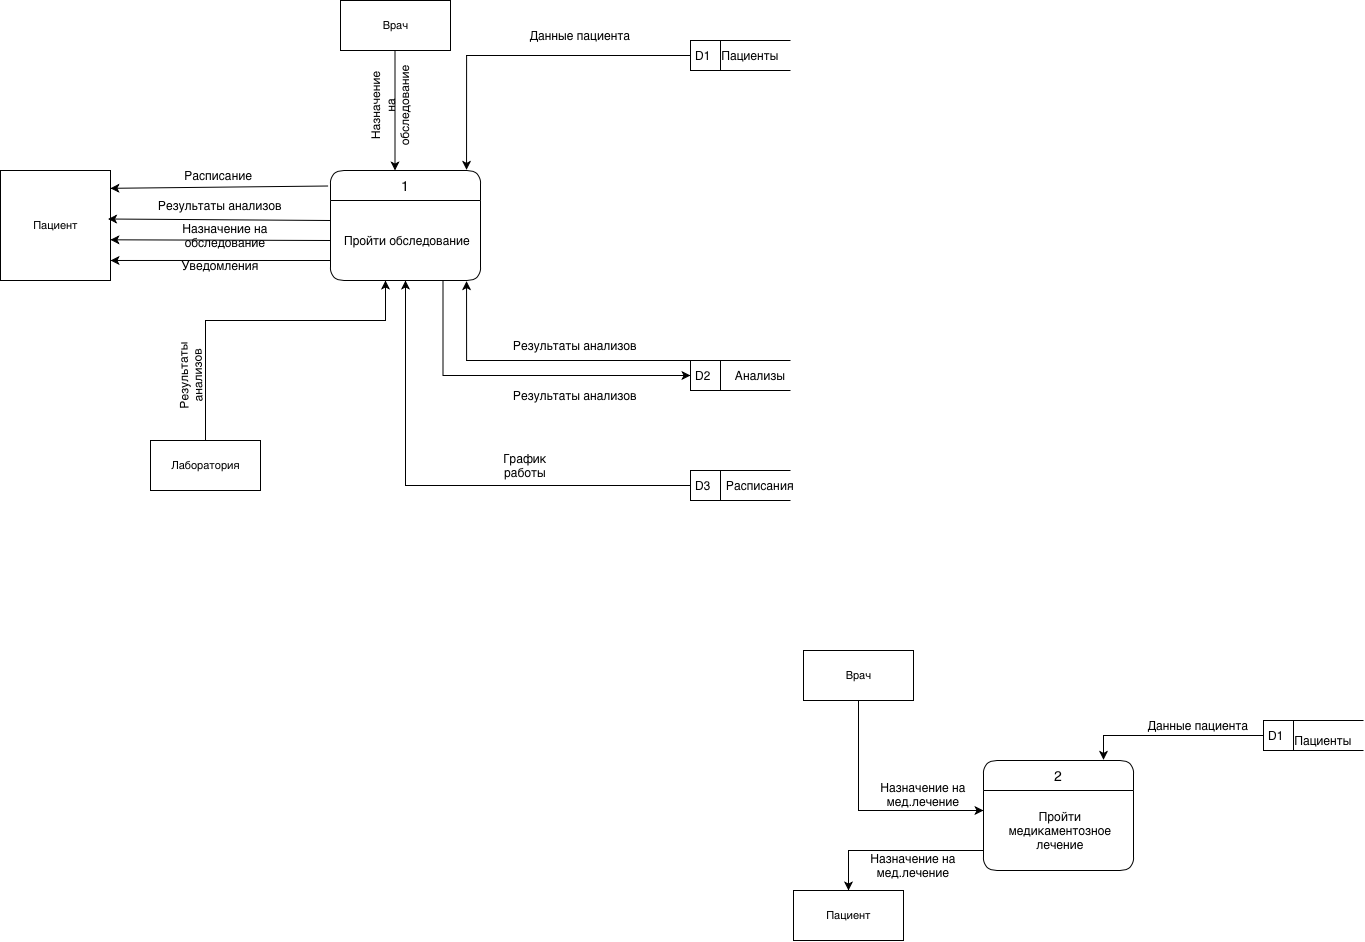

The diagram above was exported from draw.io. Its source (the exported page's mxGraphModel, read from the mxfile embedded in the PNG):
<mxGraphModel dx="3465" dy="2223" grid="1" gridSize="10" guides="1" tooltips="1" connect="1" arrows="1" fold="1" page="1" pageScale="1" pageWidth="827" pageHeight="1169" math="0" shadow="0">
  <root>
    <mxCell id="0" />
    <mxCell id="1" parent="0" />
    <mxCell id="a9Sl7O8uez9xCAdCzFx1-50" parent="1" style="html=1;fontSize=11;" value="Пациент" vertex="1">
      <mxGeometry height="110" width="110" x="-1620" y="-960" as="geometry" />
    </mxCell>
    <mxCell id="a9Sl7O8uez9xCAdCzFx1-51" parent="1" style="html=1;fontSize=11;" value="Врач" vertex="1">
      <mxGeometry height="50" width="110" x="-1280" y="-1130" as="geometry" />
    </mxCell>
    <mxCell id="a9Sl7O8uez9xCAdCzFx1-52" parent="1" style="html=1;fontSize=11;" value="Пациент" vertex="1">
      <mxGeometry height="50" width="110" x="-827" y="-240" as="geometry" />
    </mxCell>
    <mxCell id="a9Sl7O8uez9xCAdCzFx1-53" parent="1" style="html=1;fontSize=11;" value="Врач" vertex="1">
      <mxGeometry height="50" width="110" x="-817" y="-480" as="geometry" />
    </mxCell>
    <mxCell id="a9Sl7O8uez9xCAdCzFx1-55" parent="1" style="html=1;fontSize=11;" value="Лаборатория" vertex="1">
      <mxGeometry height="50" width="110" x="-1470" y="-690" as="geometry" />
    </mxCell>
    <mxCell id="TyFQIvKSNbhwDLeUT2OL-1" parent="1" style="swimlane;childLayout=stackLayout;horizontal=1;startSize=30;horizontalStack=0;rounded=1;fontSize=14;fontStyle=0;strokeWidth=1;resizeParent=0;resizeLast=1;shadow=0;dashed=0;align=center;fillColor=#FFFFFF;" value="1" vertex="1">
      <mxGeometry height="110" width="150" x="-1290" y="-960" as="geometry" />
    </mxCell>
    <mxCell id="TyFQIvKSNbhwDLeUT2OL-2" parent="TyFQIvKSNbhwDLeUT2OL-1" style="align=center;strokeColor=none;fillColor=none;spacingLeft=4;fontSize=12;verticalAlign=middle;resizable=0;rotatable=0;part=1;" value="Пройти обследование" vertex="1">
      <mxGeometry height="80" width="150" y="30" as="geometry" />
    </mxCell>
    <mxCell id="jfRJq12P8PdNFq7zpwv4-1" parent="1" style="swimlane;childLayout=stackLayout;horizontal=1;startSize=30;horizontalStack=0;rounded=1;fontSize=14;fontStyle=0;strokeWidth=1;resizeParent=0;resizeLast=1;shadow=0;dashed=0;align=center;fillColor=#FFFFFF;" value="2" vertex="1">
      <mxGeometry height="110" width="150" x="-637" y="-370" as="geometry" />
    </mxCell>
    <mxCell id="jfRJq12P8PdNFq7zpwv4-2" parent="jfRJq12P8PdNFq7zpwv4-1" style="align=center;strokeColor=none;fillColor=none;spacingLeft=4;fontSize=12;verticalAlign=middle;resizable=0;rotatable=0;part=1;" value="Пройти&#10;медикаментозное &#10;лечение" vertex="1">
      <mxGeometry height="80" width="150" y="30" as="geometry" />
    </mxCell>
    <mxCell id="ENjiZRRoyt3Zz1YFugkd-1" parent="1" style="html=1;dashed=0;whiteSpace=wrap;shape=mxgraph.dfd.dataStoreID;align=left;spacingLeft=3;points=[[0,0],[0.5,0],[1,0],[0,0.5],[1,0.5],[0,1],[0.5,1],[1,1]];" value="D1" vertex="1">
      <mxGeometry height="30" width="100" x="-930" y="-1090" as="geometry" />
    </mxCell>
    <mxCell id="ENjiZRRoyt3Zz1YFugkd-3" parent="1" style="html=1;dashed=0;whiteSpace=wrap;shape=mxgraph.dfd.dataStoreID;align=left;spacingLeft=3;points=[[0,0],[0.5,0],[1,0],[0,0.5],[1,0.5],[0,1],[0.5,1],[1,1]];" value="D2" vertex="1">
      <mxGeometry height="30" width="100" x="-930" y="-770" as="geometry" />
    </mxCell>
    <mxCell id="ENjiZRRoyt3Zz1YFugkd-4" parent="1" style="text;html=1;whiteSpace=wrap;strokeColor=none;fillColor=none;align=center;verticalAlign=middle;rounded=0;" value="Пациенты" vertex="1">
      <mxGeometry height="30" width="60" x="-900" y="-1090" as="geometry" />
    </mxCell>
    <mxCell id="ENjiZRRoyt3Zz1YFugkd-6" parent="1" style="text;html=1;whiteSpace=wrap;strokeColor=none;fillColor=none;align=center;verticalAlign=middle;rounded=0;" value="Анализы" vertex="1">
      <mxGeometry height="30" width="60" x="-890" y="-770" as="geometry" />
    </mxCell>
    <mxCell id="NFwyiRj-QRzFfqw3f-xS-2" edge="1" parent="1" source="TyFQIvKSNbhwDLeUT2OL-2" style="edgeStyle=orthogonalEdgeStyle;rounded=0;orthogonalLoop=1;jettySize=auto;html=1;entryX=0;entryY=0.5;entryDx=0;entryDy=0;exitX=0.75;exitY=1;exitDx=0;exitDy=0;" target="ENjiZRRoyt3Zz1YFugkd-3">
      <mxGeometry relative="1" as="geometry">
        <mxPoint x="-1070" y="-856" as="sourcePoint" />
        <mxPoint x="-885" y="-870" as="targetPoint" />
      </mxGeometry>
    </mxCell>
    <mxCell id="ENjiZRRoyt3Zz1YFugkd-12" edge="1" parent="1" source="ENjiZRRoyt3Zz1YFugkd-3" style="endArrow=classic;html=1;rounded=0;exitX=0;exitY=0;exitDx=0;exitDy=0;entryX=0.907;entryY=1.008;entryDx=0;entryDy=0;entryPerimeter=0;edgeStyle=orthogonalEdgeStyle;" target="TyFQIvKSNbhwDLeUT2OL-2" value="">
      <mxGeometry height="50" relative="1" width="50" as="geometry">
        <Array as="points">
          <mxPoint x="-1154" y="-770" />
        </Array>
        <mxPoint x="-1410" y="-900" as="sourcePoint" />
        <mxPoint x="-1360" y="-950" as="targetPoint" />
      </mxGeometry>
    </mxCell>
    <mxCell id="NFwyiRj-QRzFfqw3f-xS-3" parent="1" style="text;html=1;whiteSpace=wrap;strokeColor=none;fillColor=none;align=center;verticalAlign=middle;rounded=0;" value="Данные пациента" vertex="1">
      <mxGeometry height="30" width="130" x="-1105" y="-1110" as="geometry" />
    </mxCell>
    <mxCell id="ENjiZRRoyt3Zz1YFugkd-13" edge="1" parent="1" source="ENjiZRRoyt3Zz1YFugkd-1" style="endArrow=classic;html=1;rounded=0;exitX=0;exitY=1;exitDx=0;exitDy=0;entryX=0.907;entryY=-0.006;entryDx=0;entryDy=0;entryPerimeter=0;edgeStyle=orthogonalEdgeStyle;" target="TyFQIvKSNbhwDLeUT2OL-1" value="">
      <mxGeometry height="50" relative="1" width="50" as="geometry">
        <Array as="points">
          <mxPoint x="-930" y="-1075" />
          <mxPoint x="-1154" y="-1075" />
        </Array>
        <mxPoint x="-1410" y="-900" as="sourcePoint" />
        <mxPoint x="-1360" y="-950" as="targetPoint" />
      </mxGeometry>
    </mxCell>
    <mxCell id="ENjiZRRoyt3Zz1YFugkd-15" parent="1" style="text;html=1;whiteSpace=wrap;strokeColor=none;fillColor=none;align=center;verticalAlign=middle;rounded=0;" value="Результаты анализов" vertex="1">
      <mxGeometry height="30" width="130" x="-1110" y="-800" as="geometry" />
    </mxCell>
    <mxCell id="ENjiZRRoyt3Zz1YFugkd-17" parent="1" style="text;html=1;whiteSpace=wrap;strokeColor=none;fillColor=none;align=center;verticalAlign=middle;rounded=0;" value="Результаты анализов" vertex="1">
      <mxGeometry height="30" width="160" x="-1125" y="-750" as="geometry" />
    </mxCell>
    <mxCell id="NFwyiRj-QRzFfqw3f-xS-6" edge="1" parent="1" style="endArrow=classic;html=1;rounded=0;exitX=0.25;exitY=1;exitDx=0;exitDy=0;entryX=0.25;entryY=0;entryDx=0;entryDy=0;" value="">
      <mxGeometry height="50" relative="1" width="50" as="geometry">
        <mxPoint x="-1225.5" y="-1080" as="sourcePoint" />
        <mxPoint x="-1225.5" y="-960" as="targetPoint" />
      </mxGeometry>
    </mxCell>
    <mxCell id="ENjiZRRoyt3Zz1YFugkd-19" edge="1" parent="1" source="TyFQIvKSNbhwDLeUT2OL-2" style="endArrow=classic;html=1;rounded=0;entryX=0.999;entryY=0.63;entryDx=0;entryDy=0;exitX=0;exitY=0.5;exitDx=0;exitDy=0;entryPerimeter=0;" target="a9Sl7O8uez9xCAdCzFx1-50" value="">
      <mxGeometry height="50" relative="1" width="50" as="geometry">
        <mxPoint x="-1570" y="-702.4199999999998" as="sourcePoint" />
        <mxPoint x="-1392.1100000000001" y="-700" as="targetPoint" />
      </mxGeometry>
    </mxCell>
    <mxCell id="ENjiZRRoyt3Zz1YFugkd-20" edge="1" parent="1" source="TyFQIvKSNbhwDLeUT2OL-2" style="endArrow=classic;html=1;rounded=0;exitX=0;exitY=0.25;exitDx=0;exitDy=0;entryX=0.978;entryY=0.441;entryDx=0;entryDy=0;entryPerimeter=0;" target="a9Sl7O8uez9xCAdCzFx1-50" value="">
      <mxGeometry height="50" relative="1" width="50" as="geometry">
        <mxPoint x="-1410" y="-900" as="sourcePoint" />
        <mxPoint x="-1427" y="-911" as="targetPoint" />
      </mxGeometry>
    </mxCell>
    <mxCell id="ENjiZRRoyt3Zz1YFugkd-21" edge="1" parent="1" source="a9Sl7O8uez9xCAdCzFx1-55" style="endArrow=classic;html=1;rounded=0;exitX=0.5;exitY=0;exitDx=0;exitDy=0;" value="">
      <mxGeometry height="50" relative="1" width="50" as="geometry">
        <Array as="points">
          <mxPoint x="-1415" y="-810" />
          <mxPoint x="-1235" y="-810" />
        </Array>
        <mxPoint x="-1232.5" y="-660" as="sourcePoint" />
        <mxPoint x="-1235" y="-850" as="targetPoint" />
      </mxGeometry>
    </mxCell>
    <mxCell id="ENjiZRRoyt3Zz1YFugkd-23" parent="1" style="text;html=1;whiteSpace=wrap;strokeColor=none;fillColor=none;align=center;verticalAlign=middle;rounded=0;" value="Результаты анализов" vertex="1">
      <mxGeometry height="30" width="170" x="-1485" y="-940" as="geometry" />
    </mxCell>
    <mxCell id="ENjiZRRoyt3Zz1YFugkd-25" parent="1" style="text;html=1;whiteSpace=wrap;strokeColor=none;fillColor=none;align=center;verticalAlign=middle;rounded=0;rotation=-90;" value="Назначение на обследование" vertex="1">
      <mxGeometry height="30" width="60" x="-1260" y="-1040" as="geometry" />
    </mxCell>
    <mxCell id="ENjiZRRoyt3Zz1YFugkd-28" parent="1" style="text;html=1;whiteSpace=wrap;strokeColor=none;fillColor=none;align=center;verticalAlign=middle;rounded=0;rotation=-91;" value="Результаты анализов" vertex="1">
      <mxGeometry height="30" width="60" x="-1460" y="-770" as="geometry" />
    </mxCell>
    <mxCell id="ENjiZRRoyt3Zz1YFugkd-30" parent="1" style="html=1;dashed=0;whiteSpace=wrap;shape=mxgraph.dfd.dataStoreID;align=left;spacingLeft=3;points=[[0,0],[0.5,0],[1,0],[0,0.5],[1,0.5],[0,1],[0.5,1],[1,1]];" value="D1" vertex="1">
      <mxGeometry height="30" width="100" x="-357" y="-410" as="geometry" />
    </mxCell>
    <mxCell id="ENjiZRRoyt3Zz1YFugkd-34" parent="1" style="text;html=1;whiteSpace=wrap;strokeColor=none;fillColor=none;align=center;verticalAlign=middle;rounded=0;" value="Пациенты" vertex="1">
      <mxGeometry height="30" width="60" x="-327" y="-405" as="geometry" />
    </mxCell>
    <mxCell id="ENjiZRRoyt3Zz1YFugkd-36" edge="1" parent="1" source="ENjiZRRoyt3Zz1YFugkd-30" style="edgeStyle=orthogonalEdgeStyle;rounded=0;orthogonalLoop=1;jettySize=auto;html=1;entryX=0.8;entryY=-0.006;entryDx=0;entryDy=0;entryPerimeter=0;" target="jfRJq12P8PdNFq7zpwv4-1">
      <mxGeometry relative="1" as="geometry" />
    </mxCell>
    <mxCell id="ENjiZRRoyt3Zz1YFugkd-43" parent="1" style="text;html=1;whiteSpace=wrap;strokeColor=none;fillColor=none;align=center;verticalAlign=middle;rounded=0;" value="Данные пациента" vertex="1">
      <mxGeometry height="30" width="110" x="-477" y="-420" as="geometry" />
    </mxCell>
    <mxCell id="NFwyiRj-QRzFfqw3f-xS-12" parent="1" style="text;html=1;whiteSpace=wrap;strokeColor=none;fillColor=none;align=center;verticalAlign=middle;rounded=0;" value="Назначение на мед.лечение" vertex="1">
      <mxGeometry height="30" width="110" x="-752" y="-351" as="geometry" />
    </mxCell>
    <mxCell id="NFwyiRj-QRzFfqw3f-xS-9" edge="1" parent="1" source="a9Sl7O8uez9xCAdCzFx1-53" style="endArrow=classic;html=1;rounded=0;exitX=0.5;exitY=1;exitDx=0;exitDy=0;entryX=0;entryY=0.25;entryDx=0;entryDy=0;" target="jfRJq12P8PdNFq7zpwv4-2" value="">
      <mxGeometry height="50" relative="1" width="50" as="geometry">
        <Array as="points">
          <mxPoint x="-762" y="-320" />
        </Array>
        <mxPoint x="-567" y="-280" as="sourcePoint" />
        <mxPoint x="-517" y="-330" as="targetPoint" />
      </mxGeometry>
    </mxCell>
    <mxCell id="NFwyiRj-QRzFfqw3f-xS-11" edge="1" parent="1" source="jfRJq12P8PdNFq7zpwv4-2" style="endArrow=classic;html=1;rounded=0;exitX=0;exitY=0.75;exitDx=0;exitDy=0;entryX=0.5;entryY=0;entryDx=0;entryDy=0;" target="a9Sl7O8uez9xCAdCzFx1-52" value="">
      <mxGeometry height="50" relative="1" width="50" as="geometry">
        <Array as="points">
          <mxPoint x="-772" y="-280" />
        </Array>
        <mxPoint x="-567" y="-280" as="sourcePoint" />
        <mxPoint x="-517" y="-330" as="targetPoint" />
      </mxGeometry>
    </mxCell>
    <mxCell id="NFwyiRj-QRzFfqw3f-xS-16" parent="1" style="text;html=1;whiteSpace=wrap;strokeColor=none;fillColor=none;align=center;verticalAlign=middle;rounded=0;" value="Назначение на мед.лечение" vertex="1">
      <mxGeometry height="30" width="90" x="-752" y="-280" as="geometry" />
    </mxCell>
    <mxCell id="cyUGRbsFPRRD9Pxo2yjw-1" parent="1" style="text;html=1;whiteSpace=wrap;strokeColor=none;fillColor=none;align=center;verticalAlign=middle;rounded=0;" value="Назначение на обследование" vertex="1">
      <mxGeometry height="30" width="170" x="-1480" y="-910" as="geometry" />
    </mxCell>
    <mxCell id="9iv-FL0hALu6Ox54xOwt-1" parent="1" style="html=1;dashed=0;whiteSpace=wrap;shape=mxgraph.dfd.dataStoreID;align=left;spacingLeft=3;points=[[0,0],[0.5,0],[1,0],[0,0.5],[1,0.5],[0,1],[0.5,1],[1,1]];" value="D3" vertex="1">
      <mxGeometry height="30" width="100" x="-930" y="-660" as="geometry" />
    </mxCell>
    <mxCell id="9iv-FL0hALu6Ox54xOwt-2" parent="1" style="text;html=1;whiteSpace=wrap;strokeColor=none;fillColor=none;align=center;verticalAlign=middle;rounded=0;" value="Расписания" vertex="1">
      <mxGeometry height="30" width="60" x="-890" y="-660" as="geometry" />
    </mxCell>
    <mxCell id="9iv-FL0hALu6Ox54xOwt-3" edge="1" parent="1" source="9iv-FL0hALu6Ox54xOwt-1" style="endArrow=classic;html=1;rounded=0;exitX=0;exitY=0.5;exitDx=0;exitDy=0;entryX=0.5;entryY=1;entryDx=0;entryDy=0;" target="TyFQIvKSNbhwDLeUT2OL-2" value="">
      <mxGeometry height="50" relative="1" width="50" as="geometry">
        <Array as="points">
          <mxPoint x="-1215" y="-645" />
        </Array>
        <mxPoint x="-1140" y="-850" as="sourcePoint" />
        <mxPoint x="-1090" y="-900" as="targetPoint" />
      </mxGeometry>
    </mxCell>
    <mxCell id="9iv-FL0hALu6Ox54xOwt-4" parent="1" style="text;html=1;whiteSpace=wrap;strokeColor=none;fillColor=none;align=center;verticalAlign=middle;rounded=0;" value="График работы" vertex="1">
      <mxGeometry height="30" width="60" x="-1125" y="-680" as="geometry" />
    </mxCell>
    <mxCell id="bpa8IcjoDBzkfwouqnKM-2" edge="1" parent="1" source="TyFQIvKSNbhwDLeUT2OL-1" style="endArrow=classic;html=1;rounded=0;exitX=-0.016;exitY=0.141;exitDx=0;exitDy=0;exitPerimeter=0;entryX=0.999;entryY=0.162;entryDx=0;entryDy=0;entryPerimeter=0;" target="a9Sl7O8uez9xCAdCzFx1-50" value="">
      <mxGeometry height="50" relative="1" width="50" as="geometry">
        <mxPoint x="-1440" y="-900" as="sourcePoint" />
        <mxPoint x="-1470" y="-944" as="targetPoint" />
      </mxGeometry>
    </mxCell>
    <mxCell id="bpa8IcjoDBzkfwouqnKM-3" parent="1" style="text;html=1;whiteSpace=wrap;strokeColor=none;fillColor=none;align=center;verticalAlign=middle;rounded=0;" value="Расписание&amp;nbsp;" vertex="1">
      <mxGeometry height="30" width="60" x="-1430" y="-970" as="geometry" />
    </mxCell>
    <mxCell id="bpa8IcjoDBzkfwouqnKM-4" edge="1" parent="1" source="TyFQIvKSNbhwDLeUT2OL-2" style="endArrow=classic;html=1;rounded=0;exitX=0;exitY=0.75;exitDx=0;exitDy=0;entryX=1;entryY=0.818;entryDx=0;entryDy=0;entryPerimeter=0;" target="a9Sl7O8uez9xCAdCzFx1-50" value="">
      <mxGeometry height="50" relative="1" width="50" as="geometry">
        <mxPoint x="-1440" y="-900" as="sourcePoint" />
        <mxPoint x="-1470" y="-870" as="targetPoint" />
      </mxGeometry>
    </mxCell>
    <mxCell id="bpa8IcjoDBzkfwouqnKM-5" parent="1" style="text;html=1;whiteSpace=wrap;strokeColor=none;fillColor=none;align=center;verticalAlign=middle;rounded=0;" value="Уведомления" vertex="1">
      <mxGeometry height="30" width="60" x="-1430" y="-880" as="geometry" />
    </mxCell>
  </root>
</mxGraphModel>